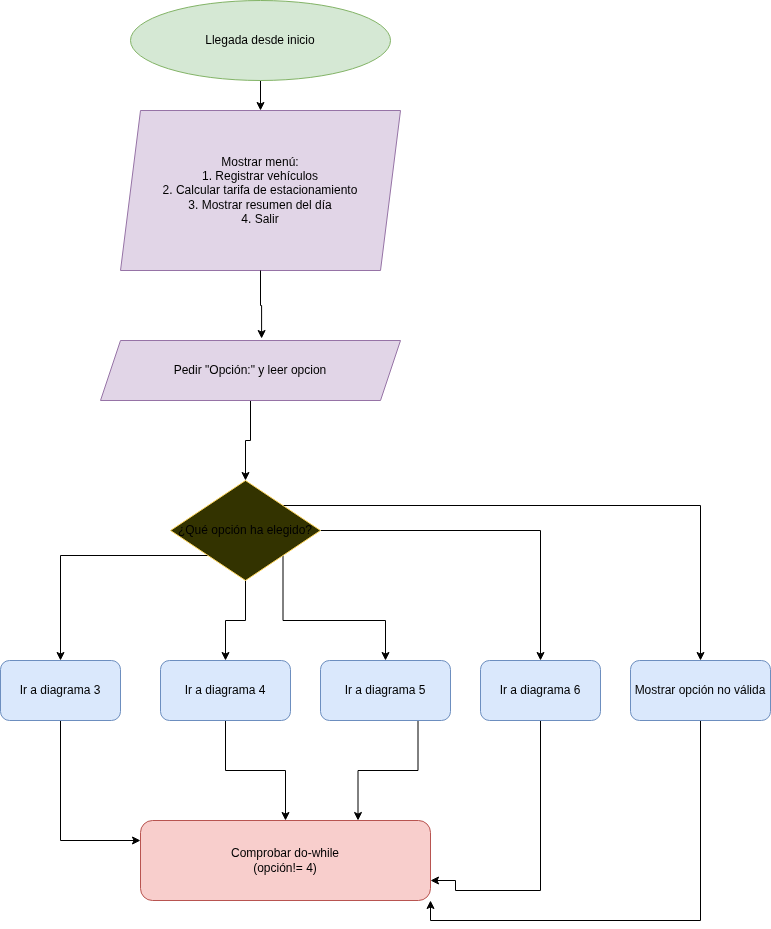

The diagram above was exported from draw.io. Its source (the exported page's mxGraphModel, read from the mxfile embedded in the PNG):
<mxGraphModel dx="1435" dy="385" grid="1" gridSize="10" guides="1" tooltips="1" connect="1" arrows="1" fold="1" page="1" pageScale="1" pageWidth="827" pageHeight="1169" background="#ffffff" math="0" shadow="0">
  <root>
    <mxCell id="0" />
    <mxCell id="1" parent="0" />
    <mxCell id="11" style="edgeStyle=orthogonalEdgeStyle;rounded=0;orthogonalLoop=1;jettySize=auto;html=1;entryX=0.5;entryY=0;entryDx=0;entryDy=0;" parent="1" source="2" target="3" edge="1">
      <mxGeometry relative="1" as="geometry" />
    </mxCell>
    <mxCell id="2" value="Llegada desde inicio" style="ellipse;whiteSpace=wrap;html=1;fillColor=#d5e8d4;strokeColor=#82b366;" parent="1" vertex="1">
      <mxGeometry x="80" y="20" width="260" height="80" as="geometry" />
    </mxCell>
    <mxCell id="3" value="Mostrar menú:&lt;br&gt;1. Registrar vehículos&lt;br&gt;2. Calcular tarifa de estacionamiento&lt;br&gt;3. Mostrar resumen del día&lt;br&gt;4. Salir" style="shape=parallelogram;perimeter=parallelogramPerimeter;whiteSpace=wrap;html=1;fixedSize=1;fillColor=#e1d5e7;strokeColor=#9673a6;" parent="1" vertex="1">
      <mxGeometry x="70" y="130" width="280" height="160" as="geometry" />
    </mxCell>
    <mxCell id="13" style="edgeStyle=orthogonalEdgeStyle;rounded=0;orthogonalLoop=1;jettySize=auto;html=1;exitX=0.5;exitY=1;exitDx=0;exitDy=0;entryX=0.5;entryY=0;entryDx=0;entryDy=0;" parent="1" source="4" target="5" edge="1">
      <mxGeometry relative="1" as="geometry" />
    </mxCell>
    <mxCell id="4" value="Pedir &quot;Opción:&quot; y leer opcion" style="shape=parallelogram;perimeter=parallelogramPerimeter;whiteSpace=wrap;html=1;fixedSize=1;fillColor=#e1d5e7;strokeColor=#9673a6;" parent="1" vertex="1">
      <mxGeometry x="50" y="360" width="300" height="60" as="geometry" />
    </mxCell>
    <mxCell id="14" style="edgeStyle=orthogonalEdgeStyle;rounded=0;orthogonalLoop=1;jettySize=auto;html=1;exitX=0.5;exitY=1;exitDx=0;exitDy=0;entryX=0.5;entryY=0;entryDx=0;entryDy=0;" parent="1" source="5" target="7" edge="1">
      <mxGeometry relative="1" as="geometry" />
    </mxCell>
    <mxCell id="15" style="edgeStyle=orthogonalEdgeStyle;rounded=0;orthogonalLoop=1;jettySize=auto;html=1;exitX=0;exitY=1;exitDx=0;exitDy=0;entryX=0.5;entryY=0;entryDx=0;entryDy=0;" parent="1" source="5" target="6" edge="1">
      <mxGeometry relative="1" as="geometry" />
    </mxCell>
    <mxCell id="16" style="edgeStyle=orthogonalEdgeStyle;rounded=0;orthogonalLoop=1;jettySize=auto;html=1;exitX=1;exitY=1;exitDx=0;exitDy=0;entryX=0.5;entryY=0;entryDx=0;entryDy=0;" parent="1" source="5" target="8" edge="1">
      <mxGeometry relative="1" as="geometry" />
    </mxCell>
    <mxCell id="17" style="edgeStyle=orthogonalEdgeStyle;rounded=0;orthogonalLoop=1;jettySize=auto;html=1;exitX=1;exitY=0.5;exitDx=0;exitDy=0;" parent="1" source="5" target="9" edge="1">
      <mxGeometry relative="1" as="geometry" />
    </mxCell>
    <mxCell id="18" style="edgeStyle=orthogonalEdgeStyle;rounded=0;orthogonalLoop=1;jettySize=auto;html=1;exitX=1;exitY=0;exitDx=0;exitDy=0;entryX=0.5;entryY=0;entryDx=0;entryDy=0;" parent="1" source="5" target="10" edge="1">
      <mxGeometry relative="1" as="geometry" />
    </mxCell>
    <mxCell id="5" value="¿Qué opción ha elegido?" style="rhombus;whiteSpace=wrap;html=1;fillColor=#333300;strokeColor=#fbd35b;gradientColor=none;" parent="1" vertex="1">
      <mxGeometry x="120" y="500" width="150" height="100" as="geometry" />
    </mxCell>
    <mxCell id="24" style="edgeStyle=orthogonalEdgeStyle;rounded=0;orthogonalLoop=1;jettySize=auto;html=1;exitX=0.5;exitY=1;exitDx=0;exitDy=0;entryX=0;entryY=0.25;entryDx=0;entryDy=0;" parent="1" source="6" target="19" edge="1">
      <mxGeometry relative="1" as="geometry" />
    </mxCell>
    <mxCell id="6" value="Ir a diagrama 3" style="rounded=1;whiteSpace=wrap;html=1;fillColor=#dae8fc;strokeColor=#6c8ebf;" parent="1" vertex="1">
      <mxGeometry x="-50" y="680" width="120" height="60" as="geometry" />
    </mxCell>
    <mxCell id="23" style="edgeStyle=orthogonalEdgeStyle;rounded=0;orthogonalLoop=1;jettySize=auto;html=1;" parent="1" source="7" target="19" edge="1">
      <mxGeometry relative="1" as="geometry" />
    </mxCell>
    <mxCell id="7" value="Ir a diagrama 4" style="rounded=1;whiteSpace=wrap;html=1;fillColor=#dae8fc;strokeColor=#6c8ebf;" parent="1" vertex="1">
      <mxGeometry x="110" y="680" width="130" height="60" as="geometry" />
    </mxCell>
    <mxCell id="22" style="edgeStyle=orthogonalEdgeStyle;rounded=0;orthogonalLoop=1;jettySize=auto;html=1;exitX=0.75;exitY=1;exitDx=0;exitDy=0;entryX=0.75;entryY=0;entryDx=0;entryDy=0;" parent="1" source="8" target="19" edge="1">
      <mxGeometry relative="1" as="geometry" />
    </mxCell>
    <mxCell id="8" value="Ir a diagrama 5" style="rounded=1;whiteSpace=wrap;html=1;fillColor=#dae8fc;strokeColor=#6c8ebf;" parent="1" vertex="1">
      <mxGeometry x="270" y="680" width="130" height="60" as="geometry" />
    </mxCell>
    <mxCell id="21" style="edgeStyle=orthogonalEdgeStyle;rounded=0;orthogonalLoop=1;jettySize=auto;html=1;entryX=1;entryY=0.75;entryDx=0;entryDy=0;" parent="1" source="9" target="19" edge="1">
      <mxGeometry relative="1" as="geometry">
        <Array as="points">
          <mxPoint x="490" y="910" />
          <mxPoint x="405" y="910" />
          <mxPoint x="405" y="900" />
        </Array>
      </mxGeometry>
    </mxCell>
    <mxCell id="9" value="Ir a diagrama 6" style="rounded=1;whiteSpace=wrap;html=1;fillColor=#dae8fc;strokeColor=#6c8ebf;" parent="1" vertex="1">
      <mxGeometry x="430" y="680" width="120" height="60" as="geometry" />
    </mxCell>
    <mxCell id="20" style="edgeStyle=orthogonalEdgeStyle;rounded=0;orthogonalLoop=1;jettySize=auto;html=1;entryX=1;entryY=1;entryDx=0;entryDy=0;" parent="1" source="10" target="19" edge="1">
      <mxGeometry relative="1" as="geometry">
        <Array as="points">
          <mxPoint x="650" y="940" />
          <mxPoint x="380" y="940" />
        </Array>
      </mxGeometry>
    </mxCell>
    <mxCell id="10" value="Mostrar opción no válida" style="rounded=1;whiteSpace=wrap;html=1;fillColor=#dae8fc;strokeColor=#6c8ebf;" parent="1" vertex="1">
      <mxGeometry x="580" y="680" width="140" height="60" as="geometry" />
    </mxCell>
    <mxCell id="12" style="edgeStyle=orthogonalEdgeStyle;rounded=0;orthogonalLoop=1;jettySize=auto;html=1;entryX=0.537;entryY=-0.033;entryDx=0;entryDy=0;entryPerimeter=0;" parent="1" source="3" target="4" edge="1">
      <mxGeometry relative="1" as="geometry" />
    </mxCell>
    <mxCell id="19" value="Comprobar do-while&lt;br&gt;(opción!= 4)" style="rounded=1;whiteSpace=wrap;html=1;fillColor=#f8cecc;strokeColor=#b85450;" parent="1" vertex="1">
      <mxGeometry x="90" y="840" width="290" height="80" as="geometry" />
    </mxCell>
  </root>
</mxGraphModel>